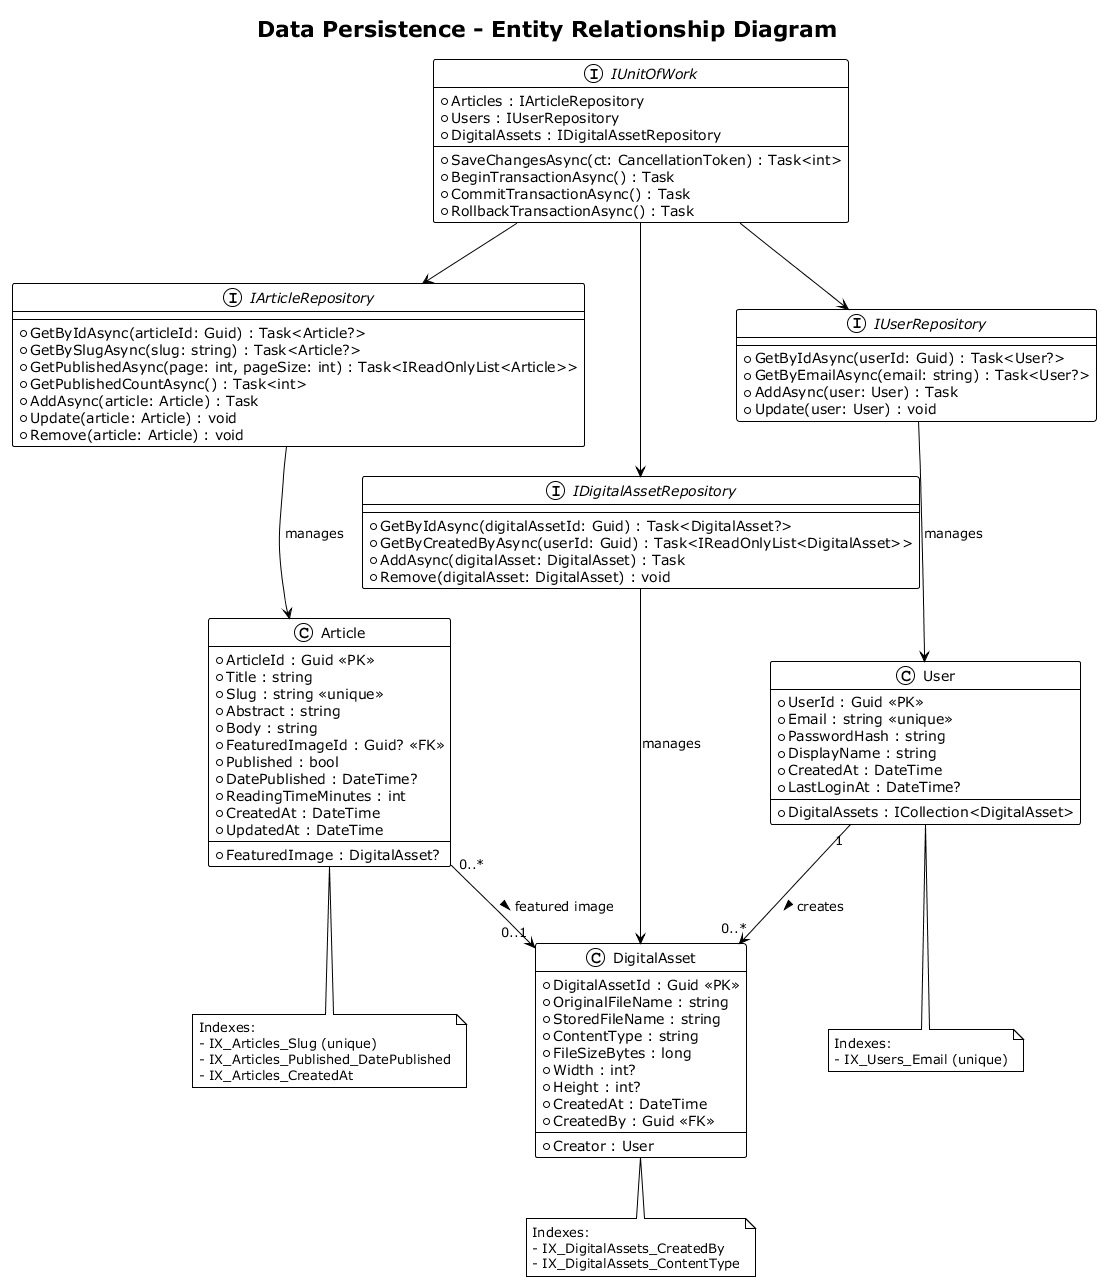

The diagram above was rendered by PlantUML. Its source (embedded in the PNG):
@startuml class_diagram
!theme plain

title Data Persistence - Entity Relationship Diagram

class User {
    +UserId : Guid <<PK>>
    +Email : string <<unique>>
    +PasswordHash : string
    +DisplayName : string
    +CreatedAt : DateTime
    +LastLoginAt : DateTime?
    --
    +DigitalAssets : ICollection<DigitalAsset>
}

class Article {
    +ArticleId : Guid <<PK>>
    +Title : string
    +Slug : string <<unique>>
    +Abstract : string
    +Body : string
    +FeaturedImageId : Guid? <<FK>>
    +Published : bool
    +DatePublished : DateTime?
    +ReadingTimeMinutes : int
    +CreatedAt : DateTime
    +UpdatedAt : DateTime
    --
    +FeaturedImage : DigitalAsset?
}

class DigitalAsset {
    +DigitalAssetId : Guid <<PK>>
    +OriginalFileName : string
    +StoredFileName : string
    +ContentType : string
    +FileSizeBytes : long
    +Width : int?
    +Height : int?
    +CreatedAt : DateTime
    +CreatedBy : Guid <<FK>>
    --
    +Creator : User
}

User "1" --> "0..*" DigitalAsset : creates >
Article "0..*" --> "0..1" DigitalAsset : featured image >

interface IArticleRepository {
    +GetByIdAsync(articleId: Guid) : Task<Article?>
    +GetBySlugAsync(slug: string) : Task<Article?>
    +GetPublishedAsync(page: int, pageSize: int) : Task<IReadOnlyList<Article>>
    +GetPublishedCountAsync() : Task<int>
    +AddAsync(article: Article) : Task
    +Update(article: Article) : void
    +Remove(article: Article) : void
}

interface IUserRepository {
    +GetByIdAsync(userId: Guid) : Task<User?>
    +GetByEmailAsync(email: string) : Task<User?>
    +AddAsync(user: User) : Task
    +Update(user: User) : void
}

interface IDigitalAssetRepository {
    +GetByIdAsync(digitalAssetId: Guid) : Task<DigitalAsset?>
    +GetByCreatedByAsync(userId: Guid) : Task<IReadOnlyList<DigitalAsset>>
    +AddAsync(digitalAsset: DigitalAsset) : Task
    +Remove(digitalAsset: DigitalAsset) : void
}

interface IUnitOfWork {
    +Articles : IArticleRepository
    +Users : IUserRepository
    +DigitalAssets : IDigitalAssetRepository
    +SaveChangesAsync(ct: CancellationToken) : Task<int>
    +BeginTransactionAsync() : Task
    +CommitTransactionAsync() : Task
    +RollbackTransactionAsync() : Task
}

IArticleRepository --> Article : manages
IUserRepository --> User : manages
IDigitalAssetRepository --> DigitalAsset : manages
IUnitOfWork --> IArticleRepository
IUnitOfWork --> IUserRepository
IUnitOfWork --> IDigitalAssetRepository

note bottom of Article
  Indexes:
  - IX_Articles_Slug (unique)
  - IX_Articles_Published_DatePublished
  - IX_Articles_CreatedAt
end note

note bottom of User
  Indexes:
  - IX_Users_Email (unique)
end note

note bottom of DigitalAsset
  Indexes:
  - IX_DigitalAssets_CreatedBy
  - IX_DigitalAssets_ContentType
end note

@enduml